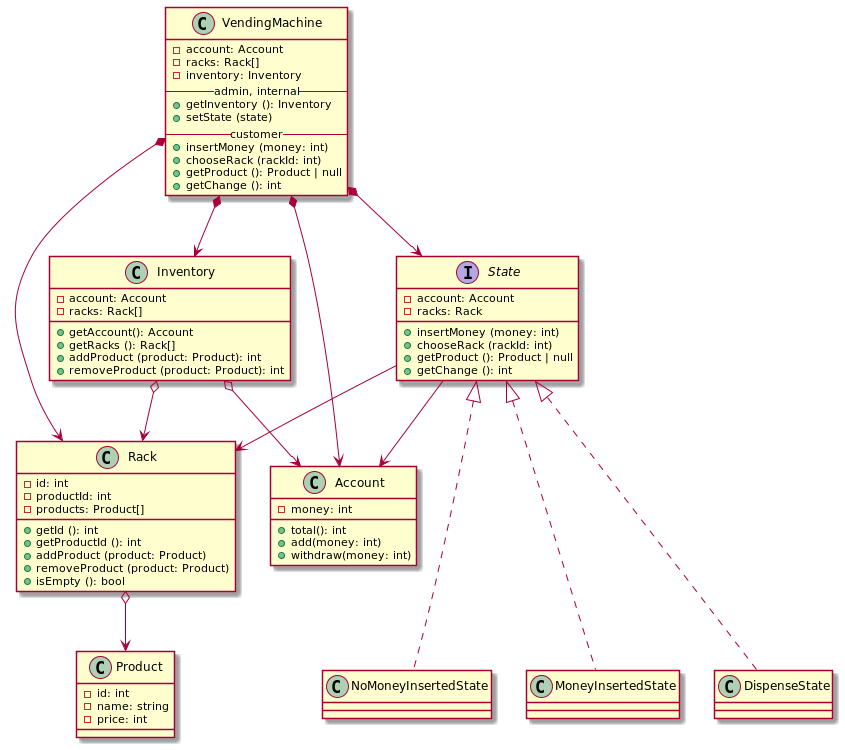

The diagram above was rendered by PlantUML. Its source (embedded in the PNG):
@startuml

class Product {
    - id: int
    - name: string
    - price: int
}

class Rack {
    - id: int
    - productId: int
    - products: Product[]
    + getId (): int
    + getProductId (): int
    + addProduct (product: Product)
    + removeProduct (product: Product)
    + isEmpty (): bool
}
Rack o--> Product

class Account {
    - money: int
    + total(): int
    + add(money: int)
    + withdraw(money: int)
}

class Inventory {
    - account: Account
    - racks: Rack[]
    + getAccount(): Account
    + getRacks (): Rack[]
    + addProduct (product: Product): int
    + removeProduct (product: Product): int
}
Inventory o--> Account
Inventory o--> Rack

class VendingMachine {
    - account: Account
    - racks: Rack[]
    - inventory: Inventory
    --admin, internal--
    + getInventory (): Inventory
    + setState (state)
    --customer--
    + insertMoney (money: int)
    + chooseRack (rackId: int)
    + getProduct (): Product | null
    + getChange (): int
}
VendingMachine *--> Account
VendingMachine *--> Rack
VendingMachine *--> Inventory
VendingMachine *--> State

interface State {
    - account: Account
    - racks: Rack
    + insertMoney (money: int)
    + chooseRack (rackId: int)
    + getProduct (): Product | null
    + getChange (): int
}
State --> Account
State --> Rack

class NoMoneyInsertedState {}
class MoneyInsertedState {}
class DispenseState {}

State <|.down.. NoMoneyInsertedState
State <|.down.. MoneyInsertedState
State <|.down.. DispenseState

@enduml